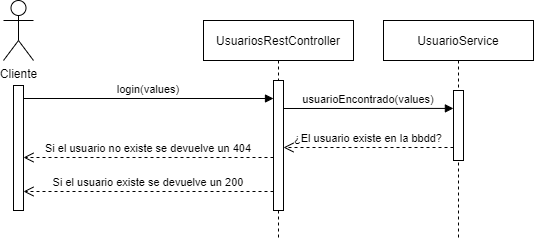

The diagram above was exported from draw.io. Its source (the exported page's mxGraphModel, read from the mxfile embedded in the PNG):
<mxGraphModel dx="2831" dy="762" grid="1" gridSize="10" guides="1" tooltips="1" connect="1" arrows="1" fold="1" page="1" pageScale="1" pageWidth="1169" pageHeight="827" math="0" shadow="0">
  <root>
    <mxCell id="0" />
    <mxCell id="1" parent="0" />
    <mxCell id="L3Te0-UmRhhzfA8O9_dt-1" value="UsuariosRestController" style="shape=umlLifeline;perimeter=lifelinePerimeter;container=1;collapsible=0;recursiveResize=0;rounded=0;shadow=0;strokeWidth=1;" vertex="1" parent="1">
      <mxGeometry x="180" y="80" width="150" height="220" as="geometry" />
    </mxCell>
    <mxCell id="L3Te0-UmRhhzfA8O9_dt-2" value="" style="points=[];perimeter=orthogonalPerimeter;rounded=0;shadow=0;strokeWidth=1;" vertex="1" parent="L3Te0-UmRhhzfA8O9_dt-1">
      <mxGeometry x="70" y="60" width="10" height="130" as="geometry" />
    </mxCell>
    <mxCell id="L3Te0-UmRhhzfA8O9_dt-4" value="login(values)" style="verticalAlign=bottom;endArrow=block;entryX=0;entryY=0;shadow=0;strokeWidth=1;" edge="1" parent="1">
      <mxGeometry relative="1" as="geometry">
        <mxPoint y="158" as="sourcePoint" />
        <mxPoint x="250" y="158" as="targetPoint" />
      </mxGeometry>
    </mxCell>
    <mxCell id="L3Te0-UmRhhzfA8O9_dt-5" value="Cliente" style="shape=umlActor;verticalLabelPosition=bottom;verticalAlign=top;html=1;outlineConnect=0;" vertex="1" parent="1">
      <mxGeometry x="-20" y="60" width="30" height="60" as="geometry" />
    </mxCell>
    <mxCell id="L3Te0-UmRhhzfA8O9_dt-6" value="" style="points=[];perimeter=orthogonalPerimeter;rounded=0;shadow=0;strokeWidth=1;" vertex="1" parent="1">
      <mxGeometry x="-10" y="145" width="10" height="125" as="geometry" />
    </mxCell>
    <mxCell id="L3Te0-UmRhhzfA8O9_dt-7" value="UsuarioService" style="shape=umlLifeline;perimeter=lifelinePerimeter;container=1;collapsible=0;recursiveResize=0;rounded=0;shadow=0;strokeWidth=1;" vertex="1" parent="1">
      <mxGeometry x="360" y="80" width="150" height="220" as="geometry" />
    </mxCell>
    <mxCell id="L3Te0-UmRhhzfA8O9_dt-8" value="" style="points=[];perimeter=orthogonalPerimeter;rounded=0;shadow=0;strokeWidth=1;" vertex="1" parent="L3Te0-UmRhhzfA8O9_dt-7">
      <mxGeometry x="70" y="70" width="10" height="70" as="geometry" />
    </mxCell>
    <mxCell id="L3Te0-UmRhhzfA8O9_dt-13" value="usuarioEncontrado(values)" style="verticalAlign=bottom;endArrow=block;entryX=-0.009;entryY=0.256;shadow=0;strokeWidth=1;entryDx=0;entryDy=0;entryPerimeter=0;" edge="1" parent="1">
      <mxGeometry relative="1" as="geometry">
        <mxPoint x="260" y="168" as="sourcePoint" />
        <mxPoint x="429.90999999999985" y="167.92000000000007" as="targetPoint" />
      </mxGeometry>
    </mxCell>
    <mxCell id="L3Te0-UmRhhzfA8O9_dt-14" value="¿El usuario existe en la bbdd?" style="verticalAlign=bottom;endArrow=open;dashed=1;endSize=8;exitX=0;exitY=0.95;shadow=0;strokeWidth=1;" edge="1" parent="1">
      <mxGeometry relative="1" as="geometry">
        <mxPoint x="260" y="207" as="targetPoint" />
        <mxPoint x="430" y="206.99999999999977" as="sourcePoint" />
      </mxGeometry>
    </mxCell>
    <mxCell id="L3Te0-UmRhhzfA8O9_dt-15" value="Si el usuario no existe se devuelve un 404" style="verticalAlign=bottom;endArrow=open;dashed=1;endSize=8;exitX=0;exitY=0.95;shadow=0;strokeWidth=1;" edge="1" parent="1">
      <mxGeometry relative="1" as="geometry">
        <mxPoint y="216.99999999999977" as="targetPoint" />
        <mxPoint x="250" y="216.99999999999977" as="sourcePoint" />
      </mxGeometry>
    </mxCell>
    <mxCell id="L3Te0-UmRhhzfA8O9_dt-28" value="Si el usuario existe se devuelve un 200" style="verticalAlign=bottom;endArrow=open;dashed=1;endSize=8;exitX=0;exitY=0.95;shadow=0;strokeWidth=1;" edge="1" parent="1">
      <mxGeometry relative="1" as="geometry">
        <mxPoint y="250.99999999999977" as="targetPoint" />
        <mxPoint x="250" y="250.99999999999977" as="sourcePoint" />
      </mxGeometry>
    </mxCell>
  </root>
</mxGraphModel>